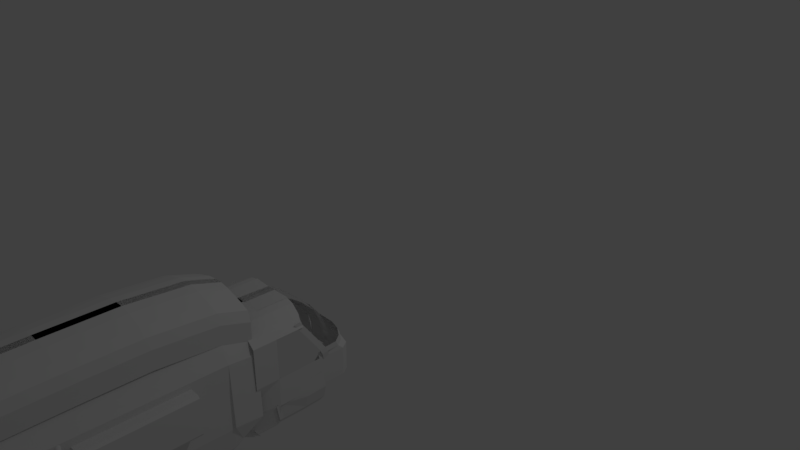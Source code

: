# Source: Kamov.blend  (saved by Blender 2.79.0; exported with 4.5.12 LTS)
import bpy
from mathutils import Matrix  # noqa: F401  (used for matrix-valued properties, if any)

bpy.ops.wm.read_factory_settings(use_empty=True)
scene = bpy.context.scene
scene.name = 'Scene'

# ---- collections
col_collection_1 = bpy.data.collections.new('Collection 1'); scene.collection.children.link(col_collection_1)

# ---- world
world_world = bpy.data.worlds.new('World'); scene.world = world_world
world_world.color = (0.05088, 0.05088, 0.05088)
world_world.use_sun_shadow = False
world_world.sun_shadow_jitter_overblur = 0.0
world_world.cycles.sampling_method = 'MANUAL'

# ---- cameras
cam_camera = bpy.data.cameras.new('Camera')
cam_camera.clip_end = 100.0
cam_camera.lens = 35.0
cam_camera.sensor_width = 32.0
cam_camera.sensor_height = 18.0
cam_camera.ortho_scale = 7.314
cam_camera.dof.focus_distance = 0.0
cam_camera.dof.aperture_fstop = 128.0

# ---- lights
light_lamp = bpy.data.lights.new('Lamp', 'POINT')
light_lamp.transmission_factor = 0.0
light_lamp.cutoff_distance = 30.0
light_lamp.energy = 100.0
light_lamp.shadow_buffer_clip_start = 1.001
light_lamp.shadow_soft_size = 0.1
light_lamp.shadow_maximum_resolution = 0.006
light_lamp.use_absolute_resolution = True

# ---- meshes
me_cube_001 = bpy.data.meshes.new('Cube.001')
me_cube_001.from_pydata([(-0.8183, -1.0, -0.9174), (-0.7531, -1.0, 0.8839), (-0.8183, 1.0, -0.9174), (-0.7531, 1.0, 0.8839), (0.8183, -1.0, -0.9174), (0.7531, -1.0, 0.8839), (0.8183, 1.0, -0.9174), (0.7531, 1.0, 0.8839), (-1.0, -1.0, 0.7821), (-1.0, 1.0, 0.7821), (1.0, 1.0, 0.7821), (1.0, -1.0, 0.7821), (-1.0, 1.0, -0.7963), (1.0, 1.0, -0.7963), (1.0, -1.0, -0.7963), (-1.0, -1.0, -0.7963), (10.36, -1.0, -0.9174), (10.43, -1.0, 0.8839), (10.36, 1.0, -0.9174), (10.43, 1.0, 0.8839), (12.0, -1.0, -0.9174), (11.93, -1.0, 0.8839), (12.0, 1.0, -0.9174), (11.93, 1.0, 0.8839), (10.18, -1.0, 0.7821), (10.18, 1.0, 0.7821), (12.18, 1.0, 0.7821), (12.18, -1.0, 0.7821), (10.18, 1.0, -0.7963), (12.18, 1.0, -0.7963), (12.18, -1.0, -0.7963), (10.18, -1.0, -0.7963), (5.173, 2.207, 2.036), (6.032, 2.207, 2.036), (5.173, 2.686, 2.036), (6.032, 2.686, 2.036), (7.139, 2.207, 2.001), (7.139, 2.686, 2.001), (7.845, 2.207, 1.971), (7.845, 2.686, 1.971), (7.845, 2.207, 1.971), (7.845, 2.686, 1.971), (7.845, 2.207, 1.971), (7.845, 2.686, 1.971), (3.224, 2.696, 1.971), (4.029, 2.879, 1.969), (8.774, 2.207, 1.89), (8.774, 2.913, 1.89), (9.867, 2.207, 1.637), (9.867, 2.686, 1.637), (10.36, 2.207, 1.481), (10.36, 2.686, 1.481), (10.89, 2.207, 1.258), (10.89, 2.686, 1.258), (10.89, 2.207, -0.3312), (10.89, 2.686, -0.3312), (10.89, 2.207, -0.6159), (10.89, 2.686, -0.6159), (9.937, 1.932, -1.941), (10.85, 2.686, -1.941), (9.518, 1.932, -2.921), (10.43, 2.686, -2.921), (9.757, 2.207, -3.24), (9.757, 2.686, -3.24), (8.809, 2.207, -3.367), (8.809, 2.686, -3.367), (5.767, 2.207, -3.396), (5.767, 2.686, -3.396), (7.845, 3.354, 1.966), (3.224, 3.363, 1.966), (8.774, 3.348, 1.884), (9.867, 3.312, 1.632), (10.36, 3.273, 1.476), (10.89, 3.261, 1.253), (5.306, 2.692, 1.971), (5.306, 3.346, 1.966), (7.845, 3.294, 1.967), (8.774, 3.309, 1.885), (10.36, 3.221, 1.476), (10.89, 3.21, 1.254), (9.867, 3.256, 1.632), (3.224, 3.304, 1.967), (5.306, 3.31, 1.967), (5.173, 3.35, 1.98), (6.032, 3.35, 1.98), (5.173, 3.544, 1.703), (6.032, 3.544, 1.703), (5.173, 3.795, 1.186), (6.032, 3.795, 1.186), (5.173, 4.111, 0.5203), (6.032, 4.111, 0.5203), (5.173, 4.33, -0.1451), (6.032, 4.33, -0.1451), (5.173, 4.467, -0.8289), (6.032, 4.467, -0.8289), (5.173, 4.532, -1.346), (6.032, 4.532, -1.346), (5.173, 4.54, -1.864), (6.032, 4.54, -1.864), (5.173, 4.475, -2.381), (6.032, 4.475, -2.381), (5.173, 4.216, -2.991), (6.032, 4.216, -2.991), (5.173, 3.65, -3.62), (6.032, 3.65, -3.62), (5.173, 3.221, -3.657), (6.032, 3.221, -3.657), (5.173, 1.909, -3.62), (6.032, 1.909, -3.62), (5.173, 1.715, -3.879), (6.032, 1.715, -3.879), (5.173, -1.798, -3.805), (6.032, -1.798, -3.805), (5.173, -3.595, -3.86), (6.032, -3.595, -3.86), (5.173, -3.79, -3.472), (6.032, -3.79, -3.472), (5.173, -4.024, -3.453), (6.032, -4.024, -3.453), (5.173, -4.381, -2.622), (6.032, -4.381, -2.622), (5.173, -4.826, -2.178), (6.032, -4.826, -2.178), (5.173, -6.607, -0.7365), (6.032, -6.607, -0.7365), (5.173, -8.621, 0.8731), (6.032, -8.621, 0.8731), (5.173, -8.655, 1.256), (6.032, -8.655, 1.256), (5.173, -8.504, 1.448), (6.032, -8.504, 1.448), (5.173, -7.345, 1.601), (6.032, -7.345, 1.601), (5.173, -6.405, 1.563), (6.032, -6.405, 1.563), (5.173, -4.878, 1.525), (6.032, -4.878, 1.525), (5.173, -4.626, 2.176), (6.032, -4.626, 2.176), (5.173, -4.055, 3.019), (6.032, -4.055, 3.019), (5.173, -2.83, 3.786), (6.032, -2.83, 3.786), (5.173, -1.957, 3.901), (6.032, -1.957, 3.901), (5.173, -0.8659, 3.939), (6.032, -0.8659, 3.939), (5.173, 0.4937, 3.939), (6.032, 0.4937, 3.939), (5.173, 1.719, 3.709), (6.032, 1.719, 3.709), (5.173, 2.29, 3.288), (6.032, 2.29, 3.288), (5.173, 2.307, 1.87), (6.032, 2.307, 1.87), (4.054, -4.055, 2.943), (4.054, -2.83, 3.709), (4.054, -1.957, 3.824), (4.054, -0.8659, 3.862), (4.054, 0.4937, 3.862), (4.054, 1.719, 3.633), (4.054, 2.29, 3.211), (2.419, -4.055, 2.713), (2.419, -2.83, 3.479), (2.419, -1.957, 3.594), (2.419, -0.8659, 3.633), (2.419, 0.4937, 3.633), (2.419, 1.719, 3.403), (2.419, 2.29, 2.981), (1.3, -4.055, 2.521), (1.3, -2.83, 3.288), (1.3, -1.957, 3.403), (1.3, -0.8659, 3.441), (1.3, 0.4937, 3.441), (1.3, 1.719, 3.211), (1.3, 2.29, 2.789), (0.9562, -4.055, 2.061), (0.9562, -2.83, 2.828), (0.9562, -1.957, 2.943), (0.9562, -0.8659, 2.981), (0.9562, 0.4937, 2.981), (0.9562, 1.719, 2.751), (0.9562, 2.29, 2.329), (1.042, -4.055, 1.18), (1.042, -2.83, 1.946), (1.042, -1.957, 2.061), (1.042, -0.8659, 2.1), (1.042, 0.4937, 2.1), (1.042, 1.719, 1.87), (1.042, 2.29, 1.448), (5.173, 4.381, -0.4015), (6.032, 4.381, -0.4015), (5.173, 4.516, -2.061), (6.032, 4.516, -2.061), (3.228, 4.467, -0.8503), (3.228, 4.532, -1.368), (3.228, 4.54, -1.885), (4.148, 4.378, -0.6571), (3.228, 4.516, -2.082), (5.173, 4.33, -0.1451), (5.173, 4.381, -0.4015), (3.184, 4.33, -0.1451), (3.184, 4.381, -0.4015), (1.945, 4.262, -0.1451), (1.945, 4.314, -0.4015), (0.9076, 4.127, -0.1451), (0.9076, 4.179, -0.4015), (0.2736, 3.959, -0.1451), (0.2736, 4.01, -0.4015), (0.2159, 3.706, -0.1451), (0.2159, 3.757, -0.4015), (0.2159, 3.579, -0.1673), (0.2159, 3.631, -0.4237), (5.242, 1.909, -3.343), (5.242, 1.715, -3.601), (5.242, -1.798, -3.527), (5.242, -3.595, -3.583), (3.167, 1.909, -3.358), (3.167, 1.715, -3.617), (3.167, -1.798, -3.543), (3.167, -3.595, -3.598), (1.611, 1.909, -3.219), (1.611, 1.715, -3.478), (1.611, -1.798, -3.404), (1.611, -3.595, -3.46), (0.7462, 1.909, -2.696), (0.7462, 1.715, -2.954), (0.7462, -1.798, -2.88), (0.7462, -3.595, -2.936), (5.173, -4.556, 2.327), (4.054, -4.556, 2.251), (2.419, -4.556, 2.021), (1.3, -4.556, 1.829), (5.173, -4.86, 1.662), (4.054, -4.86, 1.585), (2.523, -4.86, 0.7391), (2.566, -4.86, 0.5474), (5.173, -6.247, 1.635), (4.054, -6.247, 1.559), (2.419, -6.247, 1.329), (2.566, -6.247, 0.5208), (5.173, -7.308, 1.715), (4.054, -7.308, 1.639), (3.581, -7.308, 1.409), (2.566, -7.308, 0.6007), (5.173, -8.508, 1.476), (4.054, -8.508, 1.399), (2.419, -8.508, 1.169), (2.566, -8.508, 0.3611), (5.173, -8.671, 1.316), (4.054, -8.671, 1.239), (2.523, -8.671, 0.3931), (2.566, -8.671, 0.2014), (4.635, -4.34, -2.568), (4.635, -4.785, -2.125), (4.635, -6.566, -0.6831), (4.635, -8.581, 0.9266), (4.048, -4.299, -2.247), (4.048, -4.744, -1.804), (4.048, -6.525, -0.3623), (2.714, -8.539, 1.247), (3.175, -4.278, -1.862), (3.175, -4.724, -1.419), (3.175, -6.505, 0.02271), (2.394, -8.519, 1.632), (0.3727, 1.715, -1.882), (0.3727, -1.798, -1.808), (0.3727, -3.595, -1.864), (0.3727, 1.715, -0.219), (0.3727, -1.798, -0.1451), (0.3727, -3.595, -0.2005), (0.2897, 1.715, 1.149), (0.2897, -1.798, 1.223), (0.2897, -3.595, 1.167), (1.493, 1.715, 2.277), (1.493, -1.798, 2.351), (1.493, -3.595, 2.295), (1.493, -4.3, -2.936), (1.12, -4.3, -1.864), (1.12, -4.3, -0.2005), (1.037, -4.3, 1.167), (3.485, -5.687, -0.8661), (3.112, -5.465, -0.2005), (3.029, -5.465, 1.167), (4.274, -6.976, -2.936), (3.611, -6.383, -0.1995), (3.901, -6.976, -0.2005), (3.818, -6.976, 1.167), (5.242, -5.732, -1.157), (3.556, -5.732, -0.9218), (3.481, -5.732, -0.4857), (1.816, -3.741, 0.77), (2.055, -3.839, 0.5118), (1.04, 1.702, 1.686), (1.038, 1.793, 1.536), (0.5006, 2.295, 0.9456), (1.704, 2.295, 2.074), (3.963, 2.08, -3.248), (2.407, 2.08, -3.109), (1.542, 2.08, -2.586), (3.965, 2.271, -3.402), (2.409, 2.271, -3.263), (0.3232, 2.21, -2.877), (0.1422, 1.72, -1.777), (0.3531, 2.299, -1.98), (0.2159, 3.706, -0.1451), (0.2159, 3.579, -0.1673), (0.2159, 3.706, -0.1451), (0.2159, 3.579, -0.1673), (0.2159, 3.706, -0.1451), (0.2159, 3.579, -0.1673), (0.4998, 3.218, 1.495), (0.4998, 3.092, 1.472), (10.85, 3.582, -0.6159), (10.81, 3.582, -1.941), (11.0, 4.108, -0.6159), (10.96, 4.108, -1.941), (10.45, 4.278, -0.6159), (10.41, 4.278, -1.941), (9.279, 4.322, -0.6159), (9.38, 4.432, -1.941), (7.786, 4.428, -0.6159), (7.887, 4.539, -1.941), (0.2159, 3.757, -0.4015), (0.2159, 3.631, -0.4237), (0.3469, 3.805, -0.7864), (0.3469, 3.679, -0.8086), (10.75, 3.567, -0.3411), (10.9, 3.987, -0.3411), (10.35, 4.122, -0.3411), (9.177, 4.281, -0.3411), (5.173, 2.629, -3.433), (6.032, 2.715, -3.642), (3.997, 3.67, -3.524), (3.997, 3.241, -3.561), (3.997, 2.649, -3.337), (2.82, 3.69, -3.428), (2.82, 3.261, -3.465), (2.82, 2.755, -3.451), (1.417, 3.7, -3.14), (1.417, 3.271, -3.177), (1.417, 2.765, -3.163), (0.718, 3.7, -2.751), (0.718, 3.271, -2.788), (0.718, 2.765, -2.774), (0.3682, 3.7, -2.148), (0.3682, 3.271, -2.185), (0.4394, 2.676, -1.9), (0.366, 3.7, -1.33), (0.366, 3.271, -1.367), (0.366, 2.765, -1.353), (3.904, 2.642, -3.513), (2.728, 2.662, -3.417), (1.325, 2.672, -3.129), (0.6259, 2.672, -2.74), (0.3473, 2.583, -1.866), (6.032, 2.207, 2.036), (5.173, 2.207, 2.036), (6.032, 2.686, 2.036), (5.173, 2.686, 2.036), (4.066, 2.207, 2.001), (4.066, 2.686, 2.001), (3.36, 2.207, 1.971), (3.36, 2.686, 1.971), (3.36, 2.207, 1.971), (3.36, 2.686, 1.971), (3.36, 2.207, 1.971), (3.36, 2.686, 1.971), (7.981, 2.696, 1.971), (7.176, 2.879, 1.969), (2.43, 2.207, 1.89), (2.43, 2.913, 1.89), (1.337, 2.207, 1.637), (1.337, 2.686, 1.637), (0.8454, 2.207, 1.481), (0.8454, 2.686, 1.481), (0.3171, 2.207, 1.258), (0.3171, 2.686, 1.258), (0.3171, 2.207, -0.3312), (0.3171, 2.686, -0.3312), (0.3171, 2.207, -0.6159), (0.3171, 2.686, -0.6159), (1.268, 1.932, -1.941), (0.3549, 2.686, -1.941), (1.687, 1.932, -2.921), (0.7739, 2.686, -2.921), (1.448, 2.207, -3.24), (1.448, 2.686, -3.24), (2.395, 2.207, -3.367), (2.395, 2.686, -3.367), (5.438, 2.207, -3.396), (5.438, 2.686, -3.396), (3.36, 3.354, 1.966), (7.981, 3.363, 1.966), (2.43, 3.348, 1.884), (1.337, 3.312, 1.632), (0.8454, 3.273, 1.476), (0.3171, 3.261, 1.253), (5.898, 2.692, 1.971), (5.898, 3.346, 1.966), (3.36, 3.294, 1.967), (2.43, 3.309, 1.885), (0.8454, 3.221, 1.476), (0.3171, 3.21, 1.254), (1.337, 3.256, 1.632), (7.981, 3.304, 1.967), (5.898, 3.31, 1.967), (6.032, 3.35, 1.98), (5.173, 3.35, 1.98), (6.032, 3.544, 1.703), (5.173, 3.544, 1.703), (6.032, 3.795, 1.186), (5.173, 3.795, 1.186), (6.032, 4.111, 0.5203), (5.173, 4.111, 0.5203), (6.032, 4.33, -0.1451), (5.173, 4.33, -0.1451), (6.032, 4.467, -0.8289), (5.173, 4.467, -0.8289), (6.032, 4.532, -1.346), (5.173, 4.532, -1.346), (6.032, 4.54, -1.864), (5.173, 4.54, -1.864), (6.032, 4.475, -2.381), (5.173, 4.475, -2.381), (6.032, 4.216, -2.991), (5.173, 4.216, -2.991), (6.032, 3.65, -3.62), (5.173, 3.65, -3.62), (6.032, 3.221, -3.657), (5.173, 3.221, -3.657), (6.032, 1.909, -3.62), (5.173, 1.909, -3.62), (6.032, 1.715, -3.879), (5.173, 1.715, -3.879), (6.032, -1.798, -3.805), (5.173, -1.798, -3.805), (6.032, -3.595, -3.86), (5.173, -3.595, -3.86), (6.032, -3.79, -3.472), (5.173, -3.79, -3.472), (6.032, -4.024, -3.453), (5.173, -4.024, -3.453), (6.032, -4.381, -2.622), (5.173, -4.381, -2.622), (6.032, -4.826, -2.178), (5.173, -4.826, -2.178), (6.032, -6.607, -0.7365), (5.173, -6.607, -0.7365), (6.032, -8.621, 0.8731), (5.173, -8.621, 0.8731), (6.032, -8.655, 1.256), (5.173, -8.655, 1.256), (6.032, -8.504, 1.448), (5.173, -8.504, 1.448), (6.032, -7.345, 1.601), (5.173, -7.345, 1.601), (6.032, -6.405, 1.563), (5.173, -6.405, 1.563), (6.032, -4.878, 1.525), (5.173, -4.878, 1.525), (6.032, -4.626, 2.176), (5.173, -4.626, 2.176), (6.032, -4.055, 3.019), (5.173, -4.055, 3.019), (6.032, -2.83, 3.786), (5.173, -2.83, 3.786), (6.032, -1.957, 3.901), (5.173, -1.957, 3.901), (6.032, -0.8659, 3.939), (5.173, -0.8659, 3.939), (6.032, 0.4937, 3.939), (5.173, 0.4937, 3.939), (6.032, 1.719, 3.709), (5.173, 1.719, 3.709), (6.032, 2.29, 3.288), (5.173, 2.29, 3.288), (6.032, 2.307, 1.87), (5.173, 2.307, 1.87), (7.15, -4.055, 2.943), (7.15, -2.83, 3.709), (7.15, -1.957, 3.824), (7.15, -0.8659, 3.862), (7.15, 0.4937, 3.862), (7.15, 1.719, 3.633), (7.15, 2.29, 3.211), (8.786, -4.055, 2.713), (8.786, -2.83, 3.479), (8.786, -1.957, 3.594), (8.786, -0.8659, 3.633), (8.786, 0.4937, 3.633), (8.786, 1.719, 3.403), (8.786, 2.29, 2.981), (9.904, -4.055, 2.521), (9.904, -2.83, 3.288), (9.904, -1.957, 3.403), (9.904, -0.8659, 3.441), (9.904, 0.4937, 3.441), (9.904, 1.719, 3.211), (9.904, 2.29, 2.789), (10.25, -4.055, 2.061), (10.25, -2.83, 2.828), (10.25, -1.957, 2.943), (10.25, -0.8659, 2.981), (10.25, 0.4937, 2.981), (10.25, 1.719, 2.751), (10.25, 2.29, 2.329), (10.16, -4.055, 1.18), (10.16, -2.83, 1.946), (10.16, -1.957, 2.061), (10.16, -0.8659, 2.1), (10.16, 0.4937, 2.1), (10.16, 1.719, 1.87), (10.16, 2.29, 1.448), (6.032, 4.381, -0.4015), (5.173, 4.381, -0.4015), (6.032, 4.516, -2.061), (5.173, 4.516, -2.061), (7.977, 4.467, -0.8503), (7.977, 4.532, -1.368), (7.977, 4.54, -1.885), (7.057, 4.378, -0.6571), (7.977, 4.516, -2.082), (6.032, 4.33, -0.1451), (6.032, 4.381, -0.4015), (8.02, 4.33, -0.1451), (8.02, 4.381, -0.4015), (9.26, 4.262, -0.1451), (9.26, 4.314, -0.4015), (10.3, 4.127, -0.1451), (10.3, 4.179, -0.4015), (10.93, 3.959, -0.1451), (10.93, 4.01, -0.4015), (10.99, 3.706, -0.1451), (10.99, 3.757, -0.4015), (10.99, 3.579, -0.1673), (10.99, 3.631, -0.4237), (5.963, 1.909, -3.343), (5.963, 1.715, -3.601), (5.963, -1.798, -3.527), (5.963, -3.595, -3.583), (8.038, 1.909, -3.358), (8.038, 1.715, -3.617), (8.038, -1.798, -3.543), (8.038, -3.595, -3.598), (9.594, 1.909, -3.219), (9.594, 1.715, -3.478), (9.594, -1.798, -3.404), (9.594, -3.595, -3.46), (10.46, 1.909, -2.696), (10.46, 1.715, -2.954), (10.46, -1.798, -2.88), (10.46, -3.595, -2.936), (6.032, -4.556, 2.327), (7.15, -4.556, 2.251), (8.786, -4.556, 2.021), (9.904, -4.556, 1.829), (6.032, -4.86, 1.662), (7.15, -4.86, 1.585), (8.682, -4.86, 0.7391), (8.639, -4.86, 0.5474), (6.032, -6.247, 1.635), (7.15, -6.247, 1.559), (8.786, -6.247, 1.329), (8.639, -6.247, 0.5208), (6.032, -7.308, 1.715), (7.15, -7.308, 1.639), (7.624, -7.308, 1.409), (8.639, -7.308, 0.6007), (6.032, -8.508, 1.476), (7.15, -8.508, 1.399), (8.786, -8.508, 1.169), (8.639, -8.508, 0.3611), (6.032, -8.671, 1.316), (7.15, -8.671, 1.239), (8.682, -8.671, 0.3931), (8.639, -8.671, 0.2014), (5.602, -4.378, -2.622), (5.602, -4.826, -2.178), (5.602, -6.607, -0.7365), (5.602, -8.621, 0.8731), (6.57, -4.34, -2.568), (6.57, -4.785, -2.125), (6.57, -6.566, -0.6831), (6.57, -8.581, 0.9266), (7.157, -4.299, -2.247), (7.157, -4.744, -1.804), (7.157, -6.525, -0.3623), (8.491, -8.539, 1.247), (8.03, -4.278, -1.862), (8.03, -4.724, -1.419), (8.03, -6.505, 0.02271), (8.811, -8.519, 1.632), (10.83, 1.715, -1.882), (10.83, -1.798, -1.808), (10.83, -3.595, -1.864), (10.83, 1.715, -0.219), (10.83, -1.798, -0.1451), (10.83, -3.595, -0.2005), (10.92, 1.715, 1.149), (10.92, -1.798, 1.223), (10.92, -3.595, 1.167), (9.712, 1.715, 2.277), (9.712, -1.798, 2.351), (9.712, -3.595, 2.295), (9.712, -4.3, -2.936), (10.09, -4.3, -1.864), (10.09, -4.3, -0.2005), (10.17, -4.3, 1.167), (7.719, -5.687, -0.8661), (5.602, -5.193, -1.864), (8.093, -5.465, -0.2005), (8.176, -5.465, 1.167), (6.931, -6.976, -2.936), (7.593, -6.383, -0.1995), (7.304, -6.976, -0.2005), (7.387, -6.976, 1.167), (5.963, -5.732, -1.157), (7.649, -5.732, -0.9218), (7.724, -5.732, -0.4857), (9.389, -3.741, 0.77), (9.15, -3.839, 0.5118), (10.17, 1.702, 1.686), (10.17, 1.793, 1.536), (10.7, 2.295, 0.9456), (9.501, 2.295, 2.074), (5.602, 2.08, -3.233), (7.242, 2.08, -3.248), (8.798, 2.08, -3.109), (9.663, 2.08, -2.586), (5.602, 2.271, -3.387), (7.24, 2.271, -3.402), (8.796, 2.271, -3.263), (10.88, 2.21, -2.877), (11.06, 1.72, -1.777), (10.85, 2.299, -1.98), (10.99, 3.706, -0.1451), (10.99, 3.579, -0.1673), (10.99, 3.706, -0.1451), (10.99, 3.579, -0.1673), (10.99, 3.706, -0.1451), (10.99, 3.579, -0.1673), (10.71, 3.218, 1.495), (10.71, 3.092, 1.472), (0.3535, 3.582, -0.6159), (0.3913, 3.582, -1.941), (0.2078, 4.108, -0.6159), (0.2456, 4.108, -1.941), (0.7542, 4.278, -0.6159), (0.792, 4.278, -1.941), (1.926, 4.322, -0.6159), (1.825, 4.432, -1.941), (3.419, 4.428, -0.6159), (3.318, 4.539, -1.941), (10.99, 3.757, -0.4015), (10.99, 3.631, -0.4237), (10.86, 3.805, -0.7864), (10.86, 3.679, -0.8086), (0.4554, 3.567, -0.3411), (0.3096, 3.987, -0.3411), (0.8561, 4.122, -0.3411), (2.027, 4.281, -0.3411), (6.032, 2.629, -3.433), (5.173, 2.715, -3.642), (7.208, 3.67, -3.524), (7.208, 3.241, -3.561), (7.208, 2.649, -3.337), (8.385, 3.69, -3.428), (8.385, 3.261, -3.465), (8.385, 2.755, -3.451), (9.787, 3.7, -3.14), (9.787, 3.271, -3.177), (9.787, 2.765, -3.163), (10.49, 3.7, -2.751), (10.49, 3.271, -2.788), (10.49, 2.765, -2.774), (10.84, 3.7, -2.148), (10.84, 3.271, -2.185), (10.77, 2.676, -1.9), (10.84, 3.7, -1.33), (10.84, 3.271, -1.367), (10.84, 2.765, -1.353), (7.3, 2.642, -3.513), (8.477, 2.662, -3.417), (9.879, 2.672, -3.129), (10.58, 2.672, -2.74), (10.86, 2.583, -1.866), (12.57, -8.479, -0.5443), (12.57, -8.479, 2.651), (12.62, -6.705, -1.418), (12.62, -6.705, 3.374), (13.14, -8.479, -0.5443), (13.14, -8.479, 2.651), (13.09, -6.705, -1.418), (13.09, -6.705, 3.374), (12.42, -6.884, -1.887), (12.42, -6.884, 3.849), (13.29, -6.884, -1.887), (13.29, -6.884, 3.849), (12.42, -8.367, -1.023), (13.29, -8.367, 3.12), (12.42, -8.367, 3.12), (13.29, -8.367, -1.023), (-2.288, -8.176, 1.027), (-2.288, -8.176, 0.8044), (-1.855, -7.026, 0.9978), (-1.855, -7.026, 0.8333), (13.58, -8.176, 1.027), (13.58, -8.176, 0.8044), (13.16, -7.026, 0.9978), (13.16, -7.026, 0.8333), (6.104, -7.026, 0.9978), (6.104, -7.026, 0.8333), (6.121, -8.176, 1.027), (6.121, -8.176, 0.8044), (-2.288, -7.099, 1.095), (-2.288, -7.099, 0.7359), (13.58, -7.099, 1.095), (13.58, -7.099, 0.7359), (6.121, -7.099, 0.7359), (6.121, -7.099, 1.095), (-2.062, -8.479, -0.5443), (-2.062, -8.479, 2.651), (-2.01, -6.705, -1.418), (-2.01, -6.705, 3.374), (-1.497, -8.479, -0.5443), (-1.497, -8.479, 2.651), (-1.549, -6.705, -1.418), (-1.549, -6.705, 3.374), (-2.211, -6.884, -1.887), (-2.211, -6.884, 3.849), (-1.348, -6.884, -1.887), (-1.348, -6.884, 3.849), (-2.211, -8.367, -1.023), (-1.348, -8.367, 3.12), (-2.211, -8.367, 3.12), (-1.348, -8.367, -1.023), (15.16, -1.412, -1.442), (10.1, -1.092, 1.374), (15.21, -1.412, -1.423), (10.16, -1.091, 1.393), (15.27, -1.413, -1.403), (10.21, -1.092, 1.412), (15.32, -1.416, -1.384), (10.26, -1.096, 1.432), (15.36, -1.422, -1.366), (10.3, -1.101, 1.45), (15.39, -1.429, -1.349), (10.34, -1.108, 1.467), (15.42, -1.438, -1.334), (10.36, -1.117, 1.481), (15.43, -1.448, -1.323), (10.38, -1.127, 1.493), (15.44, -1.459, -1.314), (10.38, -1.138, 1.501), (15.43, -1.47, -1.31), (10.38, -1.149, 1.506), (15.42, -1.481, -1.309), (10.36, -1.161, 1.507), (15.39, -1.492, -1.311), (10.34, -1.172, 1.504), (15.36, -1.502, -1.318), (10.3, -1.181, 1.498), (15.32, -1.511, -1.328), (10.26, -1.19, 1.488), (15.27, -1.518, -1.341), (10.21, -1.197, 1.475), (15.21, -1.523, -1.357), (10.16, -1.202, 1.459), (15.16, -1.526, -1.374), (10.1, -1.206, 1.441), (15.1, -1.527, -1.393), (10.05, -1.207, 1.422), (15.05, -1.526, -1.413), (9.996, -1.205, 1.403), (15.0, -1.523, -1.432), (9.947, -1.202, 1.384), (14.96, -1.517, -1.451), (9.905, -1.197, 1.365), (14.93, -1.51, -1.467), (9.87, -1.189, 1.348), (14.9, -1.501, -1.482), (9.844, -1.18, 1.334), (14.88, -1.491, -1.493), (9.828, -1.17, 1.322), (14.88, -1.48, -1.502), (9.823, -1.159, 1.314), (14.88, -1.469, -1.507), (9.828, -1.148, 1.309), (14.9, -1.457, -1.508), (9.844, -1.137, 1.308), (14.93, -1.447, -1.505), (9.87, -1.126, 1.311), (14.96, -1.437, -1.498), (9.905, -1.116, 1.318), (15.0, -1.428, -1.488), (9.947, -1.107, 1.328), (15.05, -1.421, -1.475), (9.996, -1.1, 1.341), (15.1, -1.416, -1.46), (10.05, -1.095, 1.356), (-4.68, -1.412, -1.435), (0.663, -1.092, 1.274), (-4.628, -1.412, -1.456), (0.7144, -1.091, 1.253), (-4.576, -1.413, -1.475), (0.7668, -1.092, 1.233), (-4.525, -1.416, -1.493), (0.818, -1.096, 1.215), (-4.477, -1.422, -1.509), (0.8661, -1.101, 1.2), (-4.434, -1.429, -1.521), (0.9092, -1.108, 1.187), (-4.397, -1.438, -1.53), (0.9458, -1.117, 1.178), (-4.368, -1.448, -1.535), (0.9744, -1.127, 1.173), (-4.349, -1.459, -1.536), (0.9939, -1.138, 1.173), (-4.339, -1.47, -1.533), (1.004, -1.149, 1.176), (-4.34, -1.481, -1.526), (1.003, -1.161, 1.183), (-4.351, -1.492, -1.515), (0.9921, -1.172, 1.194), (-4.371, -1.502, -1.501), (0.9716, -1.181, 1.208), (-4.401, -1.511, -1.484), (0.942, -1.19, 1.225), (-4.438, -1.518, -1.465), (0.9046, -1.197, 1.244), (-4.482, -1.523, -1.444), (0.8608, -1.202, 1.264), (-4.531, -1.526, -1.423), (0.8122, -1.206, 1.285), (-4.582, -1.527, -1.403), (0.7608, -1.207, 1.306), (-4.634, -1.526, -1.383), (0.7085, -1.205, 1.326), (-4.686, -1.523, -1.365), (0.6573, -1.202, 1.344), (-4.734, -1.517, -1.349), (0.6092, -1.197, 1.359), (-4.777, -1.51, -1.337), (0.566, -1.189, 1.372), (-4.813, -1.501, -1.328), (0.5294, -1.18, 1.38), (-4.842, -1.491, -1.323), (0.5009, -1.17, 1.385), (-4.861, -1.48, -1.322), (0.4814, -1.159, 1.386), (-4.871, -1.469, -1.326), (0.4717, -1.148, 1.383), (-4.871, -1.457, -1.333), (0.4723, -1.137, 1.376), (-4.86, -1.447, -1.344), (0.4831, -1.126, 1.365), (-4.839, -1.437, -1.358), (0.5037, -1.116, 1.351), (-4.81, -1.428, -1.375), (0.5332, -1.107, 1.334), (-4.772, -1.421, -1.394), (0.5706, -1.1, 1.315), (-4.728, -1.416, -1.414), (0.6145, -1.095, 1.294)], [(44, 45), (285, 286), (183, 291), (291, 292), (188, 293), (293, 294), (368, 369), (614, 615), (507, 620), (620, 621), (512, 622), (622, 623)], [(8, 1, 3, 9), (9, 3, 7, 10), (10, 7, 5, 11), (11, 5, 1, 8), (2, 6, 4, 0), (7, 3, 1, 5), (14, 11, 8, 15), (13, 10, 11, 14), (12, 9, 10, 13), (15, 8, 9, 12), (0, 15, 12, 2), (2, 12, 13, 6), (6, 13, 14, 4), (4, 14, 15, 0), (24, 17, 19, 25), (25, 19, 23, 26), (26, 23, 21, 27), (27, 21, 17, 24), (18, 22, 20, 16), (23, 19, 17, 21), (30, 27, 24, 31), (29, 26, 27, 30), (28, 25, 26, 29), (31, 24, 25, 28), (16, 31, 28, 18), (18, 28, 29, 22), (22, 29, 30, 20), (20, 30, 31, 16), (32, 33, 35, 34), (35, 33, 36, 37), (37, 36, 38, 39), (39, 38, 40, 41), (41, 40, 42, 43), (43, 42, 46, 47), (47, 46, 48, 49), (49, 48, 50, 51), (51, 50, 52, 53), (53, 52, 54, 55), (55, 54, 56, 57), (57, 56, 58, 59), (59, 58, 60, 61), (61, 60, 62, 63), (63, 62, 64, 65), (65, 64, 66, 67), (76, 77, 70, 68), (78, 79, 73, 72), (77, 80, 71, 70), (82, 76, 68, 75), (80, 78, 72, 71), (81, 82, 75, 69), (44, 74, 82, 81), (49, 51, 78, 80), (74, 43, 76, 82), (47, 49, 80, 77), (51, 53, 79, 78), (43, 47, 77, 76), (34, 35, 84, 83), (83, 84, 86, 85), (85, 86, 88, 87), (87, 88, 90, 89), (89, 90, 92, 91), (190, 191, 94, 93), (93, 94, 96, 95), (95, 96, 98, 97), (192, 193, 100, 99), (99, 100, 102, 101), (101, 102, 104, 103), (103, 104, 106, 105), (331, 332, 108, 107), (107, 108, 110, 109), (109, 110, 112, 111), (111, 112, 114, 113), (113, 114, 116, 115), (115, 116, 118, 117), (117, 118, 120, 119), (119, 120, 122, 121), (121, 122, 124, 123), (123, 124, 126, 125), (125, 126, 128, 127), (127, 128, 130, 129), (129, 130, 132, 131), (131, 132, 134, 133), (133, 134, 136, 135), (135, 136, 138, 137), (137, 138, 140, 139), (139, 140, 142, 141), (141, 142, 144, 143), (143, 144, 146, 145), (145, 146, 148, 147), (147, 148, 150, 149), (149, 150, 152, 151), (151, 152, 154, 153), (147, 149, 160, 159), (143, 145, 158, 157), (149, 151, 161, 160), (139, 141, 156, 155), (145, 147, 159, 158), (141, 143, 157, 156), (158, 159, 166, 165), (156, 157, 164, 163), (159, 160, 167, 166), (157, 158, 165, 164), (155, 156, 163, 162), (160, 161, 168, 167), (163, 164, 171, 170), (166, 167, 174, 173), (164, 165, 172, 171), (162, 163, 170, 169), (167, 168, 175, 174), (165, 166, 173, 172), (173, 174, 181, 180), (171, 172, 179, 178), (169, 170, 177, 176), (174, 175, 182, 181), (172, 173, 180, 179), (170, 171, 178, 177), (180, 181, 188, 187), (178, 179, 186, 185), (176, 177, 184, 183), (181, 182, 189, 188), (179, 180, 187, 186), (177, 178, 185, 184), (91, 92, 191, 190), (97, 98, 193, 192), (93, 95, 195, 194), (190, 93, 194, 197), (95, 97, 196, 195), (97, 192, 198, 196), (91, 190, 200, 199), (199, 200, 202, 201), (201, 202, 204, 203), (203, 204, 206, 205), (205, 206, 208, 207), (207, 208, 210, 209), (209, 210, 212, 211), (109, 111, 215, 214), (111, 113, 216, 215), (107, 109, 214, 213), (214, 215, 219, 218), (215, 216, 220, 219), (213, 214, 218, 217), (219, 220, 224, 223), (217, 218, 222, 221), (218, 219, 223, 222), (222, 223, 227, 226), (223, 224, 228, 227), (221, 222, 226, 225), (162, 169, 232, 231), (155, 162, 231, 230), (139, 155, 230, 229), (231, 232, 236, 235), (230, 231, 235, 234), (229, 230, 234, 233), (235, 236, 240, 239), (234, 235, 239, 238), (233, 234, 238, 237), (239, 240, 244, 243), (238, 239, 243, 242), (237, 238, 242, 241), (243, 244, 248, 247), (242, 243, 247, 246), (241, 242, 246, 245), (247, 248, 252, 251), (246, 247, 251, 250), (245, 246, 250, 249), (123, 125, 580, 579), (121, 123, 579, 578), (119, 121, 578, 577), (125, 123, 255, 256), (123, 121, 254, 255), (121, 119, 253, 254), (256, 255, 259, 260), (255, 254, 258, 259), (254, 253, 257, 258), (260, 259, 263, 264), (259, 258, 262, 263), (258, 257, 261, 262), (240, 236, 264, 263, 262, 244), (227, 228, 267, 266), (226, 227, 266, 265), (266, 267, 270, 269), (265, 266, 269, 268), (269, 270, 273, 272), (268, 269, 272, 271), (272, 273, 276, 275), (271, 272, 275, 274), (273, 270, 279, 280), (270, 267, 278, 279), (267, 228, 277, 278), (280, 279, 282, 283), (279, 278, 610, 282), (278, 277, 281, 610), (283, 282, 286, 287), (224, 220, 289, 290), (220, 216, 288, 289), (176, 183, 273, 280, 232, 169), (271, 274, 296, 295), (221, 225, 299, 298), (217, 221, 298, 297), (213, 217, 297, 626), (298, 299, 302, 301), (297, 298, 301, 300), (626, 297, 300, 630), (271, 295, 304, 303), (268, 271, 303, 265), (226, 265, 303, 304, 225), (209, 211, 306, 305), (305, 306, 308, 307), (307, 308, 310, 309), (309, 310, 312, 311), (57, 59, 314, 313), (313, 314, 316, 315), (315, 316, 318, 317), (317, 318, 320, 319), (319, 320, 322, 321), (212, 210, 323, 324), (324, 323, 325, 326), (194, 206, 204, 202, 200, 190, 197), (317, 319, 330, 329), (315, 317, 329, 328), (313, 315, 328, 327), (105, 106, 332, 331), (105, 331, 335, 334), (103, 105, 334, 333), (334, 335, 338, 337), (333, 334, 337, 336), (337, 338, 341, 340), (336, 337, 340, 339), (340, 341, 344, 343), (339, 340, 343, 342), (343, 344, 347, 346), (342, 343, 346, 345), (346, 347, 350, 349), (345, 346, 349, 348), (338, 335, 351, 352), (341, 338, 352, 353), (344, 341, 353, 354), (347, 344, 354, 355), (65, 67, 331, 335, 351), (60, 301, 302, 64, 62), (232, 280, 283, 236), (356, 358, 359, 357), (359, 361, 360, 357), (361, 363, 362, 360), (363, 365, 364, 362), (365, 367, 366, 364), (367, 371, 370, 366), (371, 373, 372, 370), (373, 375, 374, 372), (375, 377, 376, 374), (377, 379, 378, 376), (379, 381, 380, 378), (381, 383, 382, 380), (383, 385, 384, 382), (385, 387, 386, 384), (387, 389, 388, 386), (389, 391, 390, 388), (400, 392, 394, 401), (402, 396, 397, 403), (401, 394, 395, 404), (406, 399, 392, 400), (404, 395, 396, 402), (405, 393, 399, 406), (368, 405, 406, 398), (373, 404, 402, 375), (398, 406, 400, 367), (371, 401, 404, 373), (375, 402, 403, 377), (367, 400, 401, 371), (358, 407, 408, 359), (407, 409, 410, 408), (409, 411, 412, 410), (411, 413, 414, 412), (413, 415, 416, 414), (514, 417, 418, 515), (417, 419, 420, 418), (419, 421, 422, 420), (516, 423, 424, 517), (423, 425, 426, 424), (425, 427, 428, 426), (427, 429, 430, 428), (662, 431, 432, 663), (431, 433, 434, 432), (433, 435, 436, 434), (435, 437, 438, 436), (437, 439, 440, 438), (439, 441, 442, 440), (441, 443, 444, 442), (443, 445, 446, 444), (445, 447, 448, 446), (447, 449, 450, 448), (449, 451, 452, 450), (451, 453, 454, 452), (453, 455, 456, 454), (455, 457, 458, 456), (457, 459, 460, 458), (459, 461, 462, 460), (461, 463, 464, 462), (463, 465, 466, 464), (465, 467, 468, 466), (467, 469, 470, 468), (469, 471, 472, 470), (471, 473, 474, 472), (473, 475, 476, 474), (475, 477, 478, 476), (471, 483, 484, 473), (467, 481, 482, 469), (473, 484, 485, 475), (463, 479, 480, 465), (469, 482, 483, 471), (465, 480, 481, 467), (482, 489, 490, 483), (480, 487, 488, 481), (483, 490, 491, 484), (481, 488, 489, 482), (479, 486, 487, 480), (484, 491, 492, 485), (487, 494, 495, 488), (490, 497, 498, 491), (488, 495, 496, 489), (486, 493, 494, 487), (491, 498, 499, 492), (489, 496, 497, 490), (497, 504, 505, 498), (495, 502, 503, 496), (493, 500, 501, 494), (498, 505, 506, 499), (496, 503, 504, 497), (494, 501, 502, 495), (504, 511, 512, 505), (502, 509, 510, 503), (500, 507, 508, 501), (505, 512, 513, 506), (503, 510, 511, 504), (501, 508, 509, 502), (415, 514, 515, 416), (421, 516, 517, 422), (417, 518, 519, 419), (514, 521, 518, 417), (419, 519, 520, 421), (421, 520, 522, 516), (415, 523, 524, 514), (523, 525, 526, 524), (525, 527, 528, 526), (527, 529, 530, 528), (529, 531, 532, 530), (531, 533, 534, 532), (533, 535, 536, 534), (433, 538, 539, 435), (435, 539, 540, 437), (431, 537, 538, 433), (538, 542, 543, 539), (539, 543, 544, 540), (537, 541, 542, 538), (543, 547, 548, 544), (541, 545, 546, 542), (542, 546, 547, 543), (546, 550, 551, 547), (547, 551, 552, 548), (545, 549, 550, 546), (486, 555, 556, 493), (479, 554, 555, 486), (463, 553, 554, 479), (555, 559, 560, 556), (554, 558, 559, 555), (553, 557, 558, 554), (559, 563, 564, 560), (558, 562, 563, 559), (557, 561, 562, 558), (563, 567, 568, 564), (562, 566, 567, 563), (561, 565, 566, 562), (567, 571, 572, 568), (566, 570, 571, 567), (565, 569, 570, 566), (571, 575, 576, 572), (570, 574, 575, 571), (569, 573, 574, 570), (447, 579, 580, 449), (445, 578, 579, 447), (443, 577, 578, 445), (449, 584, 583, 447), (447, 583, 582, 445), (445, 582, 581, 443), (584, 588, 587, 583), (583, 587, 586, 582), (582, 586, 585, 581), (588, 592, 591, 587), (587, 591, 590, 586), (586, 590, 589, 585), (564, 568, 590, 591, 592, 560), (551, 594, 595, 552), (550, 593, 594, 551), (594, 597, 598, 595), (593, 596, 597, 594), (597, 600, 601, 598), (596, 599, 600, 597), (600, 603, 604, 601), (599, 602, 603, 600), (601, 608, 607, 598), (598, 607, 606, 595), (595, 606, 605, 552), (608, 612, 611, 607), (607, 611, 610, 606), (606, 610, 609, 605), (612, 616, 615, 611), (548, 619, 618, 544), (544, 618, 617, 540), (500, 493, 556, 608, 601, 507), (599, 624, 625, 602), (545, 628, 629, 549), (541, 627, 628, 545), (537, 626, 627, 541), (628, 632, 633, 629), (627, 631, 632, 628), (626, 630, 631, 627), (599, 634, 635, 624), (596, 593, 634, 599), (550, 549, 635, 634, 593), (533, 636, 637, 535), (636, 638, 639, 637), (638, 640, 641, 639), (640, 642, 643, 641), (381, 644, 645, 383), (644, 646, 647, 645), (646, 648, 649, 647), (648, 650, 651, 649), (650, 652, 653, 651), (536, 655, 654, 534), (655, 657, 656, 654), (518, 521, 514, 524, 526, 528, 530), (648, 660, 661, 650), (646, 659, 660, 648), (644, 658, 659, 646), (429, 662, 663, 430), (429, 665, 666, 662), (427, 664, 665, 429), (665, 668, 669, 666), (664, 667, 668, 665), (668, 671, 672, 669), (667, 670, 671, 668), (671, 674, 675, 672), (670, 673, 674, 671), (674, 677, 678, 675), (673, 676, 677, 674), (677, 680, 681, 678), (676, 679, 680, 677), (669, 683, 682, 666), (672, 684, 683, 669), (675, 685, 684, 672), (678, 686, 685, 675), (389, 682, 666, 662, 391), (384, 386, 388, 633, 632), (556, 560, 612, 608), (695, 696, 690, 689), (689, 690, 694, 693), (702, 700, 692, 691), (691, 692, 688, 687), (699, 702, 691, 687), (700, 701, 688, 692), (694, 690, 696, 698), (689, 693, 697, 695), (693, 694, 698, 697), (699, 701, 696, 695), (687, 688, 701, 699), (698, 696, 701, 700), (695, 697, 702, 699), (697, 698, 700, 702), (715, 716, 706, 705), (711, 712, 710, 709), (717, 718, 708, 707), (713, 714, 704, 703), (720, 717, 707, 713), (719, 716, 704, 714), (718, 719, 714, 708), (715, 720, 713, 703), (707, 708, 714, 713), (705, 706, 712, 711), (705, 711, 720, 715), (710, 712, 719, 718), (712, 706, 716, 719), (711, 709, 717, 720), (709, 710, 718, 717), (703, 704, 716, 715), (729, 730, 724, 723), (723, 724, 728, 727), (736, 734, 726, 725), (725, 726, 722, 721), (733, 736, 725, 721), (734, 735, 722, 726), (728, 724, 730, 732), (723, 727, 731, 729), (727, 728, 732, 731), (733, 735, 730, 729), (721, 722, 735, 733), (732, 730, 735, 734), (729, 731, 736, 733), (731, 732, 734, 736), (737, 738, 740, 739), (739, 740, 742, 741), (741, 742, 744, 743), (743, 744, 746, 745), (745, 746, 748, 747), (747, 748, 750, 749), (749, 750, 752, 751), (751, 752, 754, 753), (753, 754, 756, 755), (755, 756, 758, 757), (757, 758, 760, 759), (759, 760, 762, 761), (761, 762, 764, 763), (763, 764, 766, 765), (765, 766, 768, 767), (767, 768, 770, 769), (769, 770, 772, 771), (771, 772, 774, 773), (773, 774, 776, 775), (775, 776, 778, 777), (777, 778, 780, 779), (779, 780, 782, 781), (781, 782, 784, 783), (783, 784, 786, 785), (785, 786, 788, 787), (787, 788, 790, 789), (789, 790, 792, 791), (791, 792, 794, 793), (793, 794, 796, 795), (795, 796, 798, 797), (740, 738, 800, 798, 796, 794, 792, 790, 788, 786, 784, 782, 780, 778, 776, 774, 772, 770, 768, 766, 764, 762, 760, 758, 756, 754, 752, 750, 748, 746, 744, 742), (797, 798, 800, 799), (799, 800, 738, 737), (737, 739, 741, 743, 745, 747, 749, 751, 753, 755, 757, 759, 761, 763, 765, 767, 769, 771, 773, 775, 777, 779, 781, 783, 785, 787, 789, 791, 793, 795, 797, 799), (801, 802, 804, 803), (803, 804, 806, 805), (805, 806, 808, 807), (807, 808, 810, 809), (809, 810, 812, 811), (811, 812, 814, 813), (813, 814, 816, 815), (815, 816, 818, 817), (817, 818, 820, 819), (819, 820, 822, 821), (821, 822, 824, 823), (823, 824, 826, 825), (825, 826, 828, 827), (827, 828, 830, 829), (829, 830, 832, 831), (831, 832, 834, 833), (833, 834, 836, 835), (835, 836, 838, 837), (837, 838, 840, 839), (839, 840, 842, 841), (841, 842, 844, 843), (843, 844, 846, 845), (845, 846, 848, 847), (847, 848, 850, 849), (849, 850, 852, 851), (851, 852, 854, 853), (853, 854, 856, 855), (855, 856, 858, 857), (857, 858, 860, 859), (859, 860, 862, 861), (804, 802, 864, 862, 860, 858, 856, 854, 852, 850, 848, 846, 844, 842, 840, 838, 836, 834, 832, 830, 828, 826, 824, 822, 820, 818, 816, 814, 812, 810, 808, 806), (861, 862, 864, 863), (863, 864, 802, 801), (801, 803, 805, 807, 809, 811, 813, 815, 817, 819, 821, 823, 825, 827, 829, 831, 833, 835, 837, 839, 841, 843, 845, 847, 849, 851, 853, 855, 857, 859, 861, 863)])
me_cube_001.use_remesh_preserve_volume = False
me_cube_001.use_remesh_preserve_attributes = False
me_cube_001.use_mirror_vertex_groups = False
me_cube_001.update()

# ---- objects
ob_kamov = bpy.data.objects.new('Kamov', None)
ob_body = bpy.data.objects.new('Body', me_cube_001)
ob_lamp = bpy.data.objects.new('Lamp', light_lamp)
ob_camera = bpy.data.objects.new('Camera', cam_camera)

# ---- transforms, parenting, visibility, modifiers, constraints
ob_kamov.location = (-0.585, -2.518, -0.8754)
ob_kamov.empty_image_offset = (0.0, 0.0)
ob_kamov.hide_viewport = True
ob_kamov.lineart.crease_threshold = 0.0
ob_body.parent = ob_kamov
ob_body.matrix_parent_inverse = Matrix(((1.0, 1.49e-08, 0.0, 0.585), (0.0, 1.0, 0.0, 2.518), (0.0, 0.0, 1.0, 0.8754), (0.0, 0.0, 0.0, 1.0)))
ob_body.location = (-0.6916, -3.702, -0.4365)
ob_body.scale = (0.1261, 0.6464, 0.2831)
ob_body.lineart.crease_threshold = 0.0
ob_lamp.location = (4.076, 1.005, 5.904)
ob_lamp.rotation_euler = (0.6503, 0.05522, 1.866)
ob_lamp.lock_rotations_4d = False
ob_lamp.empty_display_type = 'ARROWS'
ob_lamp.color = (0.0, 0.0, 0.0, 0.0)
ob_lamp.lineart.crease_threshold = 0.0
ob_camera.location = (7.481, -6.508, 5.344)
ob_camera.rotation_euler = (1.109, 0.0, 0.8149)
ob_camera.lock_rotations_4d = False
ob_camera.empty_display_type = 'ARROWS'
ob_camera.color = (0.0, 0.0, 0.0, 0.0)
ob_camera.display_type = 'WIRE'
ob_camera.lineart.crease_threshold = 0.0

# ---- collection membership
col_collection_1.objects.link(ob_kamov)
col_collection_1.objects.link(ob_body)
col_collection_1.objects.link(ob_lamp)
col_collection_1.objects.link(ob_camera)

# ---- scene / render settings (as saved in the file)
scene.camera = ob_camera
scene.frame_start = 1; scene.frame_end = 250; scene.frame_set(0)
scene.render.engine = 'BLENDER_EEVEE_NEXT'
scene.render.resolution_percentage = 50
scene.render.dither_intensity = 0.0
scene.cycles.use_denoising = False
scene.cycles.samples = 128
scene.cycles.sampling_pattern = 'TABULATED_SOBOL'
scene.cycles.use_adaptive_sampling = False
scene.cycles.use_light_tree = False
scene.cycles.blur_glossy = 0.0
scene.cycles.sample_clamp_indirect = 0.0
scene.view_settings.view_transform = 'Standard'
bpy.context.view_layer.update()
